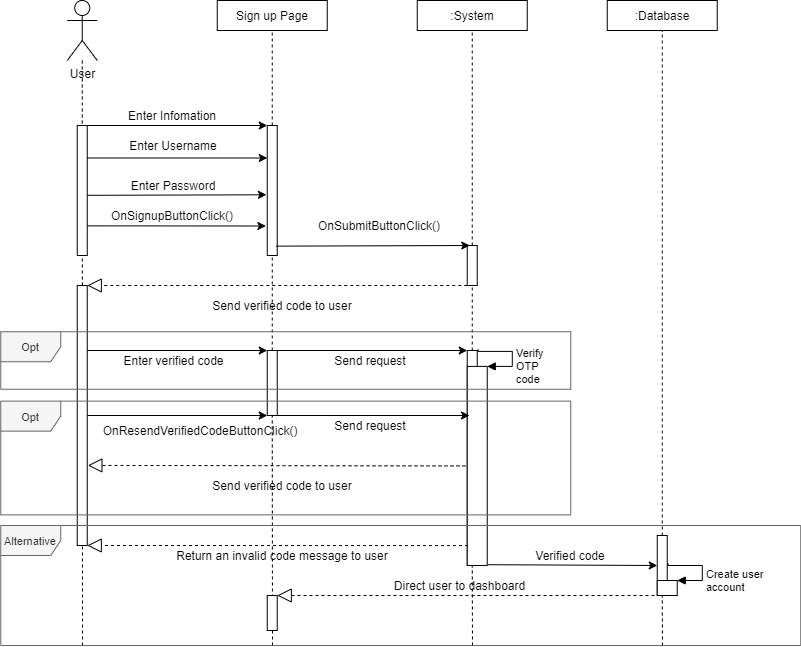

The diagram above was exported from draw.io. Its source (the exported page's mxGraphModel, read from the mxfile embedded in the PNG):
<mxGraphModel dx="144" dy="382" grid="1" gridSize="10" guides="1" tooltips="1" connect="1" arrows="1" fold="1" page="1" pageScale="1" pageWidth="827" pageHeight="1169" math="0" shadow="0">
  <root>
    <mxCell id="0" />
    <mxCell id="1" parent="0" />
    <mxCell id="MAn9xRzmiglqLG_YL_bh-1" value="" style="rounded=0;whiteSpace=wrap;html=1;" parent="1" vertex="1">
      <mxGeometry x="1697.75" y="670" width="10" height="60" as="geometry" />
    </mxCell>
    <mxCell id="MAn9xRzmiglqLG_YL_bh-2" value="User" style="shape=umlActor;verticalLabelPosition=bottom;verticalAlign=top;html=1;outlineConnect=0;" parent="1" vertex="1">
      <mxGeometry x="1107.75" y="135" width="30" height="60" as="geometry" />
    </mxCell>
    <mxCell id="MAn9xRzmiglqLG_YL_bh-3" value="Sign up Page" style="rounded=0;whiteSpace=wrap;html=1;" parent="1" vertex="1">
      <mxGeometry x="1257.75" y="135" width="110" height="30" as="geometry" />
    </mxCell>
    <mxCell id="MAn9xRzmiglqLG_YL_bh-4" value=":System" style="rounded=0;whiteSpace=wrap;html=1;" parent="1" vertex="1">
      <mxGeometry x="1457.75" y="135" width="110" height="30" as="geometry" />
    </mxCell>
    <mxCell id="MAn9xRzmiglqLG_YL_bh-5" value=":Database" style="rounded=0;whiteSpace=wrap;html=1;" parent="1" vertex="1">
      <mxGeometry x="1647.75" y="135" width="110" height="30" as="geometry" />
    </mxCell>
    <mxCell id="MAn9xRzmiglqLG_YL_bh-6" value="" style="endArrow=none;dashed=1;html=1;entryX=0.5;entryY=1;entryDx=0;entryDy=0;startArrow=none;" parent="1" source="MAn9xRzmiglqLG_YL_bh-1" target="MAn9xRzmiglqLG_YL_bh-5" edge="1">
      <mxGeometry width="50" height="50" relative="1" as="geometry">
        <mxPoint x="1702.75" y="715" as="sourcePoint" />
        <mxPoint x="1492.75" y="125" as="targetPoint" />
      </mxGeometry>
    </mxCell>
    <mxCell id="MAn9xRzmiglqLG_YL_bh-7" value="" style="rounded=0;whiteSpace=wrap;html=1;" parent="1" vertex="1">
      <mxGeometry x="1307.75" y="260" width="10" height="130" as="geometry" />
    </mxCell>
    <mxCell id="MAn9xRzmiglqLG_YL_bh-8" value="" style="endArrow=none;dashed=1;html=1;entryX=0.5;entryY=1;entryDx=0;entryDy=0;startArrow=none;" parent="1" source="MAn9xRzmiglqLG_YL_bh-29" target="MAn9xRzmiglqLG_YL_bh-7" edge="1">
      <mxGeometry width="50" height="50" relative="1" as="geometry">
        <mxPoint x="1313" y="940" as="sourcePoint" />
        <mxPoint x="1312.75" y="130" as="targetPoint" />
      </mxGeometry>
    </mxCell>
    <mxCell id="MAn9xRzmiglqLG_YL_bh-9" value="" style="endArrow=classic;html=1;exitX=1;exitY=0;exitDx=0;exitDy=0;entryX=0;entryY=0;entryDx=0;entryDy=0;" parent="1" source="MAn9xRzmiglqLG_YL_bh-22" target="MAn9xRzmiglqLG_YL_bh-7" edge="1">
      <mxGeometry width="50" height="50" relative="1" as="geometry">
        <mxPoint x="1407.75" y="480" as="sourcePoint" />
        <mxPoint x="1457.75" y="430" as="targetPoint" />
      </mxGeometry>
    </mxCell>
    <mxCell id="MAn9xRzmiglqLG_YL_bh-10" value="Enter Infomation" style="text;html=1;strokeColor=none;fillColor=none;align=center;verticalAlign=middle;whiteSpace=wrap;rounded=0;" parent="1" vertex="1">
      <mxGeometry x="1147.75" y="240" width="130" height="20" as="geometry" />
    </mxCell>
    <mxCell id="MAn9xRzmiglqLG_YL_bh-11" value="Enter Password" style="text;html=1;strokeColor=none;fillColor=none;align=center;verticalAlign=middle;whiteSpace=wrap;rounded=0;" parent="1" vertex="1">
      <mxGeometry x="1149.08" y="309.5" width="130" height="20" as="geometry" />
    </mxCell>
    <mxCell id="MAn9xRzmiglqLG_YL_bh-12" value="" style="endArrow=classic;html=1;exitX=0.972;exitY=0.537;exitDx=0;exitDy=0;exitPerimeter=0;entryX=-0.084;entryY=0.533;entryDx=0;entryDy=0;entryPerimeter=0;" parent="1" source="MAn9xRzmiglqLG_YL_bh-22" target="MAn9xRzmiglqLG_YL_bh-7" edge="1">
      <mxGeometry width="50" height="50" relative="1" as="geometry">
        <mxPoint x="1120" y="330" as="sourcePoint" />
        <mxPoint x="1300" y="330" as="targetPoint" />
      </mxGeometry>
    </mxCell>
    <mxCell id="MAn9xRzmiglqLG_YL_bh-13" value="OnSignupButtonClick()" style="text;html=1;strokeColor=none;fillColor=none;align=center;verticalAlign=middle;whiteSpace=wrap;rounded=0;" parent="1" vertex="1">
      <mxGeometry x="1147.75" y="340" width="130" height="20" as="geometry" />
    </mxCell>
    <mxCell id="MAn9xRzmiglqLG_YL_bh-14" value="" style="endArrow=classic;html=1;exitX=0.97;exitY=0.772;exitDx=0;exitDy=0;exitPerimeter=0;entryX=-0.133;entryY=0.773;entryDx=0;entryDy=0;entryPerimeter=0;" parent="1" source="MAn9xRzmiglqLG_YL_bh-22" target="MAn9xRzmiglqLG_YL_bh-7" edge="1">
      <mxGeometry width="50" height="50" relative="1" as="geometry">
        <mxPoint x="1137.75" y="360" as="sourcePoint" />
        <mxPoint x="1287.75" y="360" as="targetPoint" />
      </mxGeometry>
    </mxCell>
    <mxCell id="MAn9xRzmiglqLG_YL_bh-15" value="" style="rounded=0;whiteSpace=wrap;html=1;" parent="1" vertex="1">
      <mxGeometry x="1507.75" y="380" width="10" height="40" as="geometry" />
    </mxCell>
    <mxCell id="MAn9xRzmiglqLG_YL_bh-16" value="" style="endArrow=none;dashed=1;html=1;entryX=0.5;entryY=1;entryDx=0;entryDy=0;startArrow=none;" parent="1" source="MAn9xRzmiglqLG_YL_bh-33" target="MAn9xRzmiglqLG_YL_bh-15" edge="1">
      <mxGeometry width="50" height="50" relative="1" as="geometry">
        <mxPoint x="1513" y="940" as="sourcePoint" />
        <mxPoint x="1542.75" y="130" as="targetPoint" />
      </mxGeometry>
    </mxCell>
    <mxCell id="MAn9xRzmiglqLG_YL_bh-17" value="OnSubmitButtonClick()" style="text;html=1;strokeColor=none;fillColor=none;align=center;verticalAlign=middle;whiteSpace=wrap;rounded=0;" parent="1" vertex="1">
      <mxGeometry x="1350.25" y="350" width="139.5" height="20" as="geometry" />
    </mxCell>
    <mxCell id="MAn9xRzmiglqLG_YL_bh-18" value="" style="endArrow=classic;html=1;exitX=0.877;exitY=0.928;exitDx=0;exitDy=0;entryX=0.25;entryY=0;entryDx=0;entryDy=0;exitPerimeter=0;" parent="1" source="MAn9xRzmiglqLG_YL_bh-7" target="MAn9xRzmiglqLG_YL_bh-15" edge="1">
      <mxGeometry width="50" height="50" relative="1" as="geometry">
        <mxPoint x="1317.75" y="375" as="sourcePoint" />
        <mxPoint x="1500" y="375" as="targetPoint" />
      </mxGeometry>
    </mxCell>
    <mxCell id="MAn9xRzmiglqLG_YL_bh-19" value="" style="endArrow=none;dashed=1;html=1;startArrow=none;" parent="1" target="MAn9xRzmiglqLG_YL_bh-2" edge="1">
      <mxGeometry width="50" height="50" relative="1" as="geometry">
        <mxPoint x="1123" y="780" as="sourcePoint" />
        <mxPoint x="1122.75" y="315" as="targetPoint" />
      </mxGeometry>
    </mxCell>
    <mxCell id="MAn9xRzmiglqLG_YL_bh-20" value="" style="endArrow=none;dashed=1;html=1;entryX=0.5;entryY=1;entryDx=0;entryDy=0;startArrow=none;" parent="1" source="MAn9xRzmiglqLG_YL_bh-7" target="MAn9xRzmiglqLG_YL_bh-3" edge="1">
      <mxGeometry width="50" height="50" relative="1" as="geometry">
        <mxPoint x="1312.75" y="435" as="sourcePoint" />
        <mxPoint x="1312.75" y="395" as="targetPoint" />
      </mxGeometry>
    </mxCell>
    <mxCell id="MAn9xRzmiglqLG_YL_bh-21" value="" style="endArrow=none;dashed=1;html=1;entryX=0.5;entryY=1;entryDx=0;entryDy=0;startArrow=none;" parent="1" source="MAn9xRzmiglqLG_YL_bh-15" target="MAn9xRzmiglqLG_YL_bh-4" edge="1">
      <mxGeometry width="50" height="50" relative="1" as="geometry">
        <mxPoint x="1512.75" y="515" as="sourcePoint" />
        <mxPoint x="1509.4999999999995" y="275" as="targetPoint" />
      </mxGeometry>
    </mxCell>
    <mxCell id="MAn9xRzmiglqLG_YL_bh-22" value="" style="rounded=0;whiteSpace=wrap;html=1;" parent="1" vertex="1">
      <mxGeometry x="1117.75" y="260" width="10" height="130" as="geometry" />
    </mxCell>
    <mxCell id="MAn9xRzmiglqLG_YL_bh-23" value="Enter Username" style="text;html=1;strokeColor=none;fillColor=none;align=center;verticalAlign=middle;whiteSpace=wrap;rounded=0;" parent="1" vertex="1">
      <mxGeometry x="1149.08" y="270" width="130" height="20" as="geometry" />
    </mxCell>
    <mxCell id="MAn9xRzmiglqLG_YL_bh-24" value="" style="endArrow=classic;html=1;exitX=1;exitY=0.25;exitDx=0;exitDy=0;entryX=0;entryY=0.25;entryDx=0;entryDy=0;" parent="1" source="MAn9xRzmiglqLG_YL_bh-22" target="MAn9xRzmiglqLG_YL_bh-7" edge="1">
      <mxGeometry width="50" height="50" relative="1" as="geometry">
        <mxPoint x="1128.31" y="290.00000000000006" as="sourcePoint" />
        <mxPoint x="1307.7499999999998" y="289.47999999999996" as="targetPoint" />
      </mxGeometry>
    </mxCell>
    <mxCell id="MAn9xRzmiglqLG_YL_bh-25" value="" style="endArrow=none;dashed=1;html=1;entryX=0.5;entryY=1;entryDx=0;entryDy=0;startArrow=none;" parent="1" target="MAn9xRzmiglqLG_YL_bh-1" edge="1">
      <mxGeometry width="50" height="50" relative="1" as="geometry">
        <mxPoint x="1702.9999999999995" y="780" as="sourcePoint" />
        <mxPoint x="1730" y="710" as="targetPoint" />
      </mxGeometry>
    </mxCell>
    <mxCell id="MAn9xRzmiglqLG_YL_bh-26" value="" style="rounded=0;whiteSpace=wrap;html=1;" parent="1" vertex="1">
      <mxGeometry x="1117.75" y="420" width="10" height="260" as="geometry" />
    </mxCell>
    <mxCell id="MAn9xRzmiglqLG_YL_bh-27" value="" style="endArrow=block;dashed=1;endFill=0;endSize=12;html=1;entryX=1;entryY=0;entryDx=0;entryDy=0;exitX=0;exitY=1;exitDx=0;exitDy=0;" parent="1" source="MAn9xRzmiglqLG_YL_bh-15" target="MAn9xRzmiglqLG_YL_bh-26" edge="1">
      <mxGeometry width="160" relative="1" as="geometry">
        <mxPoint x="1499.1700000000005" y="470.0000000000002" as="sourcePoint" />
        <mxPoint x="1317.75" y="471.78999999999996" as="targetPoint" />
      </mxGeometry>
    </mxCell>
    <mxCell id="MAn9xRzmiglqLG_YL_bh-28" value="Send verified code to user" style="text;html=1;strokeColor=none;fillColor=none;align=center;verticalAlign=middle;whiteSpace=wrap;rounded=0;" parent="1" vertex="1">
      <mxGeometry x="1187.75" y="430" width="270" height="20" as="geometry" />
    </mxCell>
    <mxCell id="MAn9xRzmiglqLG_YL_bh-29" value="" style="rounded=0;whiteSpace=wrap;html=1;" parent="1" vertex="1">
      <mxGeometry x="1307.75" y="485" width="10" height="65" as="geometry" />
    </mxCell>
    <mxCell id="MAn9xRzmiglqLG_YL_bh-30" value="" style="endArrow=none;dashed=1;html=1;entryX=0.5;entryY=1;entryDx=0;entryDy=0;startArrow=none;" parent="1" target="MAn9xRzmiglqLG_YL_bh-29" edge="1">
      <mxGeometry width="50" height="50" relative="1" as="geometry">
        <mxPoint x="1313" y="780" as="sourcePoint" />
        <mxPoint x="1312.75" y="390" as="targetPoint" />
      </mxGeometry>
    </mxCell>
    <mxCell id="MAn9xRzmiglqLG_YL_bh-31" value="" style="endArrow=classic;html=1;exitX=1;exitY=0.25;exitDx=0;exitDy=0;entryX=0;entryY=0;entryDx=0;entryDy=0;" parent="1" source="MAn9xRzmiglqLG_YL_bh-26" target="MAn9xRzmiglqLG_YL_bh-29" edge="1">
      <mxGeometry width="50" height="50" relative="1" as="geometry">
        <mxPoint x="1317.75" y="629.64" as="sourcePoint" />
        <mxPoint x="1511.48" y="629" as="targetPoint" />
      </mxGeometry>
    </mxCell>
    <mxCell id="MAn9xRzmiglqLG_YL_bh-32" value="Enter verified code" style="text;html=1;strokeColor=none;fillColor=none;align=center;verticalAlign=middle;whiteSpace=wrap;rounded=0;" parent="1" vertex="1">
      <mxGeometry x="1124.82" y="490" width="178.52" height="10" as="geometry" />
    </mxCell>
    <mxCell id="MAn9xRzmiglqLG_YL_bh-33" value="" style="rounded=0;whiteSpace=wrap;html=1;" parent="1" vertex="1">
      <mxGeometry x="1507.75" y="485" width="10" height="215" as="geometry" />
    </mxCell>
    <mxCell id="MAn9xRzmiglqLG_YL_bh-34" value="" style="endArrow=classic;html=1;exitX=1;exitY=0;exitDx=0;exitDy=0;entryX=0;entryY=0;entryDx=0;entryDy=0;" parent="1" source="MAn9xRzmiglqLG_YL_bh-29" target="MAn9xRzmiglqLG_YL_bh-33" edge="1">
      <mxGeometry width="50" height="50" relative="1" as="geometry">
        <mxPoint x="1370.68" y="670" as="sourcePoint" />
        <mxPoint x="1550.68" y="670" as="targetPoint" />
      </mxGeometry>
    </mxCell>
    <mxCell id="MAn9xRzmiglqLG_YL_bh-35" value="Send request" style="text;html=1;strokeColor=none;fillColor=none;align=center;verticalAlign=middle;whiteSpace=wrap;rounded=0;" parent="1" vertex="1">
      <mxGeometry x="1340" y="485" width="142.25" height="20" as="geometry" />
    </mxCell>
    <mxCell id="MAn9xRzmiglqLG_YL_bh-36" value="Verify &lt;br&gt;OTP&amp;nbsp;&lt;br&gt;code" style="edgeStyle=orthogonalEdgeStyle;html=1;align=left;spacingLeft=2;endArrow=block;rounded=0;entryX=1;entryY=0;exitX=1.089;exitY=0.471;exitDx=0;exitDy=0;exitPerimeter=0;" parent="1" target="MAn9xRzmiglqLG_YL_bh-37" edge="1">
      <mxGeometry x="0.3412" relative="1" as="geometry">
        <mxPoint x="1518.6400000000003" y="484.09000000000015" as="sourcePoint" />
        <Array as="points">
          <mxPoint x="1518.75" y="485.90999999999997" />
          <mxPoint x="1552.75" y="485.90999999999997" />
          <mxPoint x="1552.75" y="500.90999999999997" />
        </Array>
        <mxPoint as="offset" />
      </mxGeometry>
    </mxCell>
    <mxCell id="MAn9xRzmiglqLG_YL_bh-37" value="" style="html=1;points=[];perimeter=orthogonalPerimeter;" parent="1" vertex="1">
      <mxGeometry x="1507.75" y="500.91" width="20" height="199.09" as="geometry" />
    </mxCell>
    <mxCell id="MAn9xRzmiglqLG_YL_bh-38" value="" style="endArrow=classic;html=1;exitX=1.033;exitY=0.996;exitDx=0;exitDy=0;exitPerimeter=0;entryX=0;entryY=0.5;entryDx=0;entryDy=0;" parent="1" source="MAn9xRzmiglqLG_YL_bh-37" target="MAn9xRzmiglqLG_YL_bh-1" edge="1">
      <mxGeometry width="50" height="50" relative="1" as="geometry">
        <mxPoint x="2160.8" y="523.34" as="sourcePoint" />
        <mxPoint x="1660" y="710" as="targetPoint" />
      </mxGeometry>
    </mxCell>
    <mxCell id="MAn9xRzmiglqLG_YL_bh-39" value="Verified code" style="text;html=1;strokeColor=none;fillColor=none;align=center;verticalAlign=middle;whiteSpace=wrap;rounded=0;" parent="1" vertex="1">
      <mxGeometry x="1550.0000000000002" y="680" width="122.25" height="20" as="geometry" />
    </mxCell>
    <mxCell id="MAn9xRzmiglqLG_YL_bh-40" value="" style="html=1;points=[];perimeter=orthogonalPerimeter;" parent="1" vertex="1">
      <mxGeometry x="1697.7500000000002" y="715" width="20" height="15" as="geometry" />
    </mxCell>
    <mxCell id="MAn9xRzmiglqLG_YL_bh-41" value="Create user&lt;br&gt;account" style="edgeStyle=orthogonalEdgeStyle;html=1;align=left;spacingLeft=2;endArrow=block;rounded=0;entryX=1;entryY=0;exitX=1.089;exitY=0.471;exitDx=0;exitDy=0;exitPerimeter=0;" parent="1" target="MAn9xRzmiglqLG_YL_bh-40" edge="1">
      <mxGeometry x="0.3412" relative="1" as="geometry">
        <mxPoint x="1708.6400000000003" y="698.1800000000001" as="sourcePoint" />
        <Array as="points">
          <mxPoint x="1708.7500000000002" y="700" />
          <mxPoint x="1742.7500000000002" y="700" />
          <mxPoint x="1742.7500000000002" y="715" />
        </Array>
        <mxPoint as="offset" />
      </mxGeometry>
    </mxCell>
    <mxCell id="MAn9xRzmiglqLG_YL_bh-42" value="" style="endArrow=block;dashed=1;endFill=0;endSize=12;html=1;exitX=-0.138;exitY=1;exitDx=0;exitDy=0;exitPerimeter=0;entryX=1;entryY=0;entryDx=0;entryDy=0;" parent="1" source="MAn9xRzmiglqLG_YL_bh-40" target="MAn9xRzmiglqLG_YL_bh-51" edge="1">
      <mxGeometry width="160" relative="1" as="geometry">
        <mxPoint x="2340.84" y="556.0000000000001" as="sourcePoint" />
        <mxPoint x="1320" y="730" as="targetPoint" />
      </mxGeometry>
    </mxCell>
    <mxCell id="MAn9xRzmiglqLG_YL_bh-43" value="Direct user to dashboard" style="text;html=1;strokeColor=none;fillColor=none;align=center;verticalAlign=middle;whiteSpace=wrap;rounded=0;" parent="1" vertex="1">
      <mxGeometry x="1390" y="710" width="221.25" height="20" as="geometry" />
    </mxCell>
    <mxCell id="MAn9xRzmiglqLG_YL_bh-44" value="" style="endArrow=none;dashed=1;html=1;entryX=0.5;entryY=1;entryDx=0;entryDy=0;startArrow=none;" parent="1" target="MAn9xRzmiglqLG_YL_bh-33" edge="1">
      <mxGeometry width="50" height="50" relative="1" as="geometry">
        <mxPoint x="1513" y="780" as="sourcePoint" />
        <mxPoint x="1512.75" y="667.5" as="targetPoint" />
      </mxGeometry>
    </mxCell>
    <mxCell id="MAn9xRzmiglqLG_YL_bh-45" value="OnResendVerifiedCodeButtonClick()" style="text;html=1;strokeColor=none;fillColor=none;align=center;verticalAlign=middle;whiteSpace=wrap;rounded=0;" parent="1" vertex="1">
      <mxGeometry x="1151.69" y="560" width="178.31" height="10" as="geometry" />
    </mxCell>
    <mxCell id="MAn9xRzmiglqLG_YL_bh-46" value="" style="endArrow=classic;html=1;exitX=1;exitY=0.5;exitDx=0;exitDy=0;entryX=0;entryY=1;entryDx=0;entryDy=0;" parent="1" source="MAn9xRzmiglqLG_YL_bh-26" target="MAn9xRzmiglqLG_YL_bh-29" edge="1">
      <mxGeometry width="50" height="50" relative="1" as="geometry">
        <mxPoint x="1140" y="550" as="sourcePoint" />
        <mxPoint x="1300" y="549" as="targetPoint" />
      </mxGeometry>
    </mxCell>
    <mxCell id="MAn9xRzmiglqLG_YL_bh-47" value="" style="endArrow=classic;html=1;exitX=1;exitY=1;exitDx=0;exitDy=0;" parent="1" source="MAn9xRzmiglqLG_YL_bh-29" edge="1">
      <mxGeometry width="50" height="50" relative="1" as="geometry">
        <mxPoint x="1317.75" y="530" as="sourcePoint" />
        <mxPoint x="1510" y="550" as="targetPoint" />
      </mxGeometry>
    </mxCell>
    <mxCell id="MAn9xRzmiglqLG_YL_bh-48" value="Send request" style="text;html=1;strokeColor=none;fillColor=none;align=center;verticalAlign=middle;whiteSpace=wrap;rounded=0;" parent="1" vertex="1">
      <mxGeometry x="1340" y="550" width="142.25" height="20" as="geometry" />
    </mxCell>
    <mxCell id="MAn9xRzmiglqLG_YL_bh-49" value="" style="endArrow=block;dashed=1;endFill=0;endSize=12;html=1;entryX=1.061;entryY=0.692;entryDx=0;entryDy=0;exitX=-0.087;exitY=0.5;exitDx=0;exitDy=0;exitPerimeter=0;entryPerimeter=0;" parent="1" source="MAn9xRzmiglqLG_YL_bh-37" target="MAn9xRzmiglqLG_YL_bh-26" edge="1">
      <mxGeometry width="160" relative="1" as="geometry">
        <mxPoint x="1512.75" y="620" as="sourcePoint" />
        <mxPoint x="1132.75" y="620.0000000000001" as="targetPoint" />
      </mxGeometry>
    </mxCell>
    <mxCell id="MAn9xRzmiglqLG_YL_bh-50" value="Send verified code to user" style="text;html=1;strokeColor=none;fillColor=none;align=center;verticalAlign=middle;whiteSpace=wrap;rounded=0;" parent="1" vertex="1">
      <mxGeometry x="1187.75" y="610" width="270" height="20" as="geometry" />
    </mxCell>
    <mxCell id="MAn9xRzmiglqLG_YL_bh-51" value="" style="rounded=0;whiteSpace=wrap;html=1;" parent="1" vertex="1">
      <mxGeometry x="1307.75" y="730" width="10" height="35" as="geometry" />
    </mxCell>
    <mxCell id="MAn9xRzmiglqLG_YL_bh-52" value="" style="endArrow=block;dashed=1;endFill=0;endSize=12;html=1;exitX=0.039;exitY=0.9;exitDx=0;exitDy=0;exitPerimeter=0;entryX=1;entryY=1;entryDx=0;entryDy=0;" parent="1" source="MAn9xRzmiglqLG_YL_bh-37" target="MAn9xRzmiglqLG_YL_bh-26" edge="1">
      <mxGeometry width="160" relative="1" as="geometry">
        <mxPoint x="1506.35" y="640.58018" as="sourcePoint" />
        <mxPoint x="1127.75" y="640" as="targetPoint" />
      </mxGeometry>
    </mxCell>
    <mxCell id="MAn9xRzmiglqLG_YL_bh-53" value="Return an invalid code message to user" style="text;html=1;strokeColor=none;fillColor=none;align=center;verticalAlign=middle;whiteSpace=wrap;rounded=0;" parent="1" vertex="1">
      <mxGeometry x="1164.38" y="680" width="317.87" height="20" as="geometry" />
    </mxCell>
    <mxCell id="MAn9xRzmiglqLG_YL_bh-54" value="&lt;font style=&quot;font-size: 11px&quot;&gt;Opt&lt;/font&gt;" style="shape=umlFrame;whiteSpace=wrap;html=1;fillColor=#f5f5f5;strokeColor=#666666;fontColor=#333333;" parent="1" vertex="1">
      <mxGeometry x="1041.25" y="466.25" width="570" height="57.5" as="geometry" />
    </mxCell>
    <mxCell id="MAn9xRzmiglqLG_YL_bh-55" value="&lt;font style=&quot;font-size: 11px&quot;&gt;Opt&lt;/font&gt;" style="shape=umlFrame;whiteSpace=wrap;html=1;fillColor=#f5f5f5;strokeColor=#666666;fontColor=#333333;" parent="1" vertex="1">
      <mxGeometry x="1041.25" y="535.63" width="570" height="113.75" as="geometry" />
    </mxCell>
    <mxCell id="MAn9xRzmiglqLG_YL_bh-56" value="&lt;font style=&quot;font-size: 11px&quot;&gt;Alternative&lt;/font&gt;" style="shape=umlFrame;whiteSpace=wrap;html=1;fillColor=#f5f5f5;strokeColor=#666666;fontColor=#333333;" parent="1" vertex="1">
      <mxGeometry x="1041.25" y="660" width="800" height="120" as="geometry" />
    </mxCell>
  </root>
</mxGraphModel>